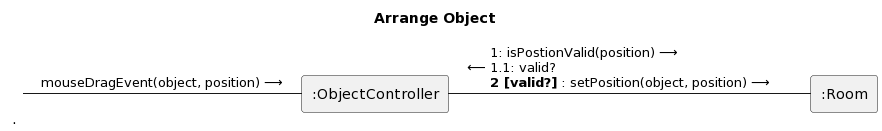

The diagram above was rendered by PlantUML. Its source (embedded in the PNG):
@startuml
title Arrange Object


skinparam componentStyle rectangle
skinparam interface {
  backgroundColor transparent
  borderColor transparent
}

[:ObjectController] as controller

[:Room] as room

"."-controller: "mouseDragEvent(object, position) ⟶"

controller - room: "1: isPostionValid(position) ⟶                       \n⟵ 1.1: valid?                                                           \n**2 [valid?]** : setPosition(object, position) ⟶"
@enduml